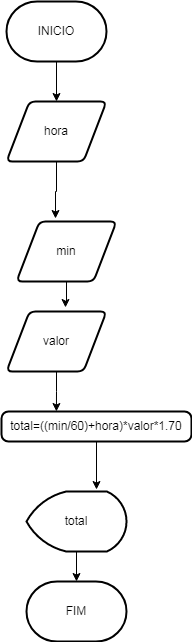

The diagram above was exported from draw.io. Its source (the exported page's mxGraphModel, read from the mxfile embedded in the PNG):
<mxGraphModel dx="442" dy="628" grid="1" gridSize="10" guides="1" tooltips="1" connect="1" arrows="1" fold="1" page="1" pageScale="1" pageWidth="827" pageHeight="1169" math="0" shadow="0">
  <root>
    <mxCell id="0" />
    <mxCell id="1" parent="0" />
    <mxCell id="elDN898OiGqJdHB7Uppo-8" style="edgeStyle=orthogonalEdgeStyle;rounded=0;orthogonalLoop=1;jettySize=auto;html=1;entryX=0.5;entryY=0;entryDx=0;entryDy=0;" edge="1" parent="1" source="elDN898OiGqJdHB7Uppo-1" target="elDN898OiGqJdHB7Uppo-2">
      <mxGeometry relative="1" as="geometry" />
    </mxCell>
    <mxCell id="elDN898OiGqJdHB7Uppo-1" value="INICIO" style="strokeWidth=2;html=1;shape=mxgraph.flowchart.terminator;whiteSpace=wrap;" vertex="1" parent="1">
      <mxGeometry x="70" y="20" width="100" height="60" as="geometry" />
    </mxCell>
    <mxCell id="elDN898OiGqJdHB7Uppo-9" style="edgeStyle=orthogonalEdgeStyle;rounded=0;orthogonalLoop=1;jettySize=auto;html=1;entryX=0.39;entryY=-0.05;entryDx=0;entryDy=0;entryPerimeter=0;" edge="1" parent="1" source="elDN898OiGqJdHB7Uppo-2" target="elDN898OiGqJdHB7Uppo-3">
      <mxGeometry relative="1" as="geometry" />
    </mxCell>
    <mxCell id="elDN898OiGqJdHB7Uppo-2" value="hora" style="shape=parallelogram;html=1;strokeWidth=2;perimeter=parallelogramPerimeter;whiteSpace=wrap;rounded=1;arcSize=12;size=0.23;" vertex="1" parent="1">
      <mxGeometry x="70" y="120" width="100" height="60" as="geometry" />
    </mxCell>
    <mxCell id="elDN898OiGqJdHB7Uppo-10" style="edgeStyle=orthogonalEdgeStyle;rounded=0;orthogonalLoop=1;jettySize=auto;html=1;entryX=0.59;entryY=-0.067;entryDx=0;entryDy=0;entryPerimeter=0;" edge="1" parent="1" source="elDN898OiGqJdHB7Uppo-3" target="elDN898OiGqJdHB7Uppo-4">
      <mxGeometry relative="1" as="geometry" />
    </mxCell>
    <mxCell id="elDN898OiGqJdHB7Uppo-3" value="min" style="shape=parallelogram;html=1;strokeWidth=2;perimeter=parallelogramPerimeter;whiteSpace=wrap;rounded=1;arcSize=12;size=0.23;" vertex="1" parent="1">
      <mxGeometry x="80" y="240" width="100" height="60" as="geometry" />
    </mxCell>
    <mxCell id="elDN898OiGqJdHB7Uppo-11" style="edgeStyle=orthogonalEdgeStyle;rounded=0;orthogonalLoop=1;jettySize=auto;html=1;entryX=0.289;entryY=0;entryDx=0;entryDy=0;entryPerimeter=0;" edge="1" parent="1" source="elDN898OiGqJdHB7Uppo-4" target="elDN898OiGqJdHB7Uppo-5">
      <mxGeometry relative="1" as="geometry" />
    </mxCell>
    <mxCell id="elDN898OiGqJdHB7Uppo-4" value="valor" style="shape=parallelogram;html=1;strokeWidth=2;perimeter=parallelogramPerimeter;whiteSpace=wrap;rounded=1;arcSize=12;size=0.23;" vertex="1" parent="1">
      <mxGeometry x="70" y="330" width="100" height="60" as="geometry" />
    </mxCell>
    <mxCell id="elDN898OiGqJdHB7Uppo-12" style="edgeStyle=orthogonalEdgeStyle;rounded=0;orthogonalLoop=1;jettySize=auto;html=1;entryX=0.7;entryY=-0.033;entryDx=0;entryDy=0;entryPerimeter=0;" edge="1" parent="1" source="elDN898OiGqJdHB7Uppo-5" target="elDN898OiGqJdHB7Uppo-6">
      <mxGeometry relative="1" as="geometry" />
    </mxCell>
    <mxCell id="elDN898OiGqJdHB7Uppo-5" value="total=((min/60)+hora)*valor*1.70" style="rounded=1;whiteSpace=wrap;html=1;absoluteArcSize=1;arcSize=14;strokeWidth=2;" vertex="1" parent="1">
      <mxGeometry x="65" y="430" width="190" height="30" as="geometry" />
    </mxCell>
    <mxCell id="elDN898OiGqJdHB7Uppo-13" style="edgeStyle=orthogonalEdgeStyle;rounded=0;orthogonalLoop=1;jettySize=auto;html=1;entryX=0.5;entryY=0;entryDx=0;entryDy=0;entryPerimeter=0;" edge="1" parent="1" source="elDN898OiGqJdHB7Uppo-6" target="elDN898OiGqJdHB7Uppo-7">
      <mxGeometry relative="1" as="geometry" />
    </mxCell>
    <mxCell id="elDN898OiGqJdHB7Uppo-6" value="total" style="strokeWidth=2;html=1;shape=mxgraph.flowchart.display;whiteSpace=wrap;" vertex="1" parent="1">
      <mxGeometry x="90" y="510" width="100" height="60" as="geometry" />
    </mxCell>
    <mxCell id="elDN898OiGqJdHB7Uppo-7" value="FIM" style="strokeWidth=2;html=1;shape=mxgraph.flowchart.terminator;whiteSpace=wrap;" vertex="1" parent="1">
      <mxGeometry x="90" y="600" width="100" height="60" as="geometry" />
    </mxCell>
  </root>
</mxGraphModel>